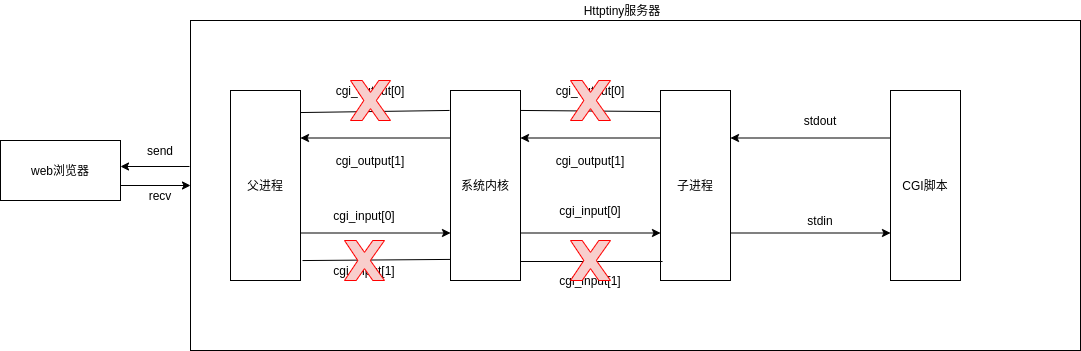

The diagram above was exported from draw.io. Its source (the exported page's mxGraphModel, read from the mxfile embedded in the PNG):
<mxGraphModel dx="1350" dy="713" grid="1" gridSize="10" guides="1" tooltips="1" connect="1" arrows="1" fold="1" page="1" pageScale="1" pageWidth="827" pageHeight="1169" math="0" shadow="0">
  <root>
    <mxCell id="0" />
    <mxCell id="1" parent="0" />
    <mxCell id="Yk1G3dxG3toxzuSbWH9M-1" value="web浏览器" style="rounded=0;whiteSpace=wrap;html=1;" parent="1" vertex="1">
      <mxGeometry x="70" y="340" width="120" height="60" as="geometry" />
    </mxCell>
    <mxCell id="XbY-4jMiIFJ6c7eglPhu-1" value="" style="rounded=0;whiteSpace=wrap;html=1;" vertex="1" parent="1">
      <mxGeometry x="260" y="220" width="890" height="330" as="geometry" />
    </mxCell>
    <mxCell id="XbY-4jMiIFJ6c7eglPhu-21" style="edgeStyle=orthogonalEdgeStyle;rounded=0;orthogonalLoop=1;jettySize=auto;html=1;exitX=1;exitY=0.75;exitDx=0;exitDy=0;entryX=0;entryY=0.75;entryDx=0;entryDy=0;" edge="1" parent="1" source="XbY-4jMiIFJ6c7eglPhu-2" target="XbY-4jMiIFJ6c7eglPhu-3">
      <mxGeometry relative="1" as="geometry" />
    </mxCell>
    <mxCell id="XbY-4jMiIFJ6c7eglPhu-2" value="父进程" style="rounded=0;whiteSpace=wrap;html=1;" vertex="1" parent="1">
      <mxGeometry x="300" y="290" width="70" height="190" as="geometry" />
    </mxCell>
    <mxCell id="XbY-4jMiIFJ6c7eglPhu-16" style="edgeStyle=orthogonalEdgeStyle;rounded=0;orthogonalLoop=1;jettySize=auto;html=1;exitX=0;exitY=0.25;exitDx=0;exitDy=0;entryX=1;entryY=0.25;entryDx=0;entryDy=0;" edge="1" parent="1" source="XbY-4jMiIFJ6c7eglPhu-3" target="XbY-4jMiIFJ6c7eglPhu-2">
      <mxGeometry relative="1" as="geometry">
        <Array as="points">
          <mxPoint x="520" y="338" />
          <mxPoint x="445" y="338" />
        </Array>
      </mxGeometry>
    </mxCell>
    <mxCell id="XbY-4jMiIFJ6c7eglPhu-22" style="edgeStyle=orthogonalEdgeStyle;rounded=0;orthogonalLoop=1;jettySize=auto;html=1;exitX=1;exitY=0.75;exitDx=0;exitDy=0;entryX=0;entryY=0.75;entryDx=0;entryDy=0;" edge="1" parent="1" source="XbY-4jMiIFJ6c7eglPhu-3" target="XbY-4jMiIFJ6c7eglPhu-4">
      <mxGeometry relative="1" as="geometry" />
    </mxCell>
    <mxCell id="XbY-4jMiIFJ6c7eglPhu-3" value="系统内核" style="rounded=0;whiteSpace=wrap;html=1;" vertex="1" parent="1">
      <mxGeometry x="520" y="290" width="70" height="190" as="geometry" />
    </mxCell>
    <mxCell id="XbY-4jMiIFJ6c7eglPhu-19" style="edgeStyle=orthogonalEdgeStyle;rounded=0;orthogonalLoop=1;jettySize=auto;html=1;exitX=0;exitY=0.25;exitDx=0;exitDy=0;entryX=1;entryY=0.25;entryDx=0;entryDy=0;" edge="1" parent="1" source="XbY-4jMiIFJ6c7eglPhu-4" target="XbY-4jMiIFJ6c7eglPhu-3">
      <mxGeometry relative="1" as="geometry" />
    </mxCell>
    <mxCell id="XbY-4jMiIFJ6c7eglPhu-23" style="edgeStyle=orthogonalEdgeStyle;rounded=0;orthogonalLoop=1;jettySize=auto;html=1;exitX=1;exitY=0.75;exitDx=0;exitDy=0;entryX=0;entryY=0.75;entryDx=0;entryDy=0;" edge="1" parent="1" source="XbY-4jMiIFJ6c7eglPhu-4" target="XbY-4jMiIFJ6c7eglPhu-11">
      <mxGeometry relative="1" as="geometry" />
    </mxCell>
    <mxCell id="XbY-4jMiIFJ6c7eglPhu-4" value="子进程" style="rounded=0;whiteSpace=wrap;html=1;" vertex="1" parent="1">
      <mxGeometry x="730" y="290" width="70" height="190" as="geometry" />
    </mxCell>
    <mxCell id="XbY-4jMiIFJ6c7eglPhu-9" value="send" style="text;html=1;strokeColor=none;fillColor=none;align=center;verticalAlign=middle;whiteSpace=wrap;rounded=0;" vertex="1" parent="1">
      <mxGeometry x="210" y="340" width="40" height="20" as="geometry" />
    </mxCell>
    <mxCell id="XbY-4jMiIFJ6c7eglPhu-20" style="edgeStyle=orthogonalEdgeStyle;rounded=0;orthogonalLoop=1;jettySize=auto;html=1;exitX=0;exitY=0.25;exitDx=0;exitDy=0;entryX=1;entryY=0.25;entryDx=0;entryDy=0;" edge="1" parent="1" source="XbY-4jMiIFJ6c7eglPhu-11" target="XbY-4jMiIFJ6c7eglPhu-4">
      <mxGeometry relative="1" as="geometry" />
    </mxCell>
    <mxCell id="XbY-4jMiIFJ6c7eglPhu-11" value="CGI脚本" style="rounded=0;whiteSpace=wrap;html=1;" vertex="1" parent="1">
      <mxGeometry x="960" y="290" width="70" height="190" as="geometry" />
    </mxCell>
    <mxCell id="XbY-4jMiIFJ6c7eglPhu-12" value="Httptiny服务器" style="text;html=1;strokeColor=none;fillColor=none;align=center;verticalAlign=middle;whiteSpace=wrap;rounded=0;" vertex="1" parent="1">
      <mxGeometry x="557" y="200" width="270" height="20" as="geometry" />
    </mxCell>
    <mxCell id="XbY-4jMiIFJ6c7eglPhu-18" value="" style="endArrow=none;html=1;exitX=1;exitY=0.105;exitDx=0;exitDy=0;exitPerimeter=0;entryX=0;entryY=0.111;entryDx=0;entryDy=0;entryPerimeter=0;" edge="1" parent="1" source="XbY-4jMiIFJ6c7eglPhu-3" target="XbY-4jMiIFJ6c7eglPhu-4">
      <mxGeometry width="50" height="50" relative="1" as="geometry">
        <mxPoint x="660" y="310" as="sourcePoint" />
        <mxPoint x="710" y="260" as="targetPoint" />
      </mxGeometry>
    </mxCell>
    <mxCell id="XbY-4jMiIFJ6c7eglPhu-24" value="" style="endArrow=none;html=1;exitX=1;exitY=0.9;exitDx=0;exitDy=0;exitPerimeter=0;entryX=0.029;entryY=0.9;entryDx=0;entryDy=0;entryPerimeter=0;" edge="1" parent="1" source="XbY-4jMiIFJ6c7eglPhu-3" target="XbY-4jMiIFJ6c7eglPhu-4">
      <mxGeometry width="50" height="50" relative="1" as="geometry">
        <mxPoint x="660" y="310" as="sourcePoint" />
        <mxPoint x="710" y="260" as="targetPoint" />
      </mxGeometry>
    </mxCell>
    <mxCell id="XbY-4jMiIFJ6c7eglPhu-25" value="" style="endArrow=none;html=1;exitX=1;exitY=0.116;exitDx=0;exitDy=0;exitPerimeter=0;entryX=-0.014;entryY=0.105;entryDx=0;entryDy=0;entryPerimeter=0;" edge="1" parent="1" source="XbY-4jMiIFJ6c7eglPhu-2" target="XbY-4jMiIFJ6c7eglPhu-3">
      <mxGeometry width="50" height="50" relative="1" as="geometry">
        <mxPoint x="660" y="310" as="sourcePoint" />
        <mxPoint x="710" y="260" as="targetPoint" />
      </mxGeometry>
    </mxCell>
    <mxCell id="XbY-4jMiIFJ6c7eglPhu-26" value="" style="endArrow=none;html=1;exitX=1.029;exitY=0.895;exitDx=0;exitDy=0;exitPerimeter=0;entryX=0;entryY=0.889;entryDx=0;entryDy=0;entryPerimeter=0;" edge="1" parent="1" source="XbY-4jMiIFJ6c7eglPhu-2" target="XbY-4jMiIFJ6c7eglPhu-3">
      <mxGeometry width="50" height="50" relative="1" as="geometry">
        <mxPoint x="660" y="310" as="sourcePoint" />
        <mxPoint x="710" y="260" as="targetPoint" />
      </mxGeometry>
    </mxCell>
    <mxCell id="XbY-4jMiIFJ6c7eglPhu-27" value="" style="endArrow=classic;html=1;" edge="1" parent="1">
      <mxGeometry width="50" height="50" relative="1" as="geometry">
        <mxPoint x="259" y="366" as="sourcePoint" />
        <mxPoint x="190" y="366" as="targetPoint" />
      </mxGeometry>
    </mxCell>
    <mxCell id="XbY-4jMiIFJ6c7eglPhu-28" value="" style="endArrow=classic;html=1;exitX=1;exitY=0.75;exitDx=0;exitDy=0;" edge="1" parent="1" source="Yk1G3dxG3toxzuSbWH9M-1" target="XbY-4jMiIFJ6c7eglPhu-1">
      <mxGeometry width="50" height="50" relative="1" as="geometry">
        <mxPoint x="660" y="310" as="sourcePoint" />
        <mxPoint x="710" y="260" as="targetPoint" />
      </mxGeometry>
    </mxCell>
    <mxCell id="XbY-4jMiIFJ6c7eglPhu-29" value="recv" style="text;html=1;strokeColor=none;fillColor=none;align=center;verticalAlign=middle;whiteSpace=wrap;rounded=0;" vertex="1" parent="1">
      <mxGeometry x="210" y="385" width="40" height="20" as="geometry" />
    </mxCell>
    <mxCell id="XbY-4jMiIFJ6c7eglPhu-30" value="stdout" style="text;html=1;strokeColor=none;fillColor=none;align=center;verticalAlign=middle;whiteSpace=wrap;rounded=0;" vertex="1" parent="1">
      <mxGeometry x="870" y="310" width="40" height="20" as="geometry" />
    </mxCell>
    <mxCell id="XbY-4jMiIFJ6c7eglPhu-31" value="stdin" style="text;html=1;strokeColor=none;fillColor=none;align=center;verticalAlign=middle;whiteSpace=wrap;rounded=0;" vertex="1" parent="1">
      <mxGeometry x="870" y="410" width="40" height="20" as="geometry" />
    </mxCell>
    <mxCell id="XbY-4jMiIFJ6c7eglPhu-32" value="cgi_output[0]" style="text;html=1;strokeColor=none;fillColor=none;align=center;verticalAlign=middle;whiteSpace=wrap;rounded=0;" vertex="1" parent="1">
      <mxGeometry x="640" y="280" width="40" height="20" as="geometry" />
    </mxCell>
    <mxCell id="XbY-4jMiIFJ6c7eglPhu-33" value="cgi_output[1]" style="text;html=1;strokeColor=none;fillColor=none;align=center;verticalAlign=middle;whiteSpace=wrap;rounded=0;" vertex="1" parent="1">
      <mxGeometry x="640" y="350" width="40" height="20" as="geometry" />
    </mxCell>
    <mxCell id="XbY-4jMiIFJ6c7eglPhu-37" value="cgi_output[0]" style="text;html=1;strokeColor=none;fillColor=none;align=center;verticalAlign=middle;whiteSpace=wrap;rounded=0;" vertex="1" parent="1">
      <mxGeometry x="420" y="280" width="40" height="20" as="geometry" />
    </mxCell>
    <mxCell id="XbY-4jMiIFJ6c7eglPhu-38" value="cgi_output[1]" style="text;html=1;strokeColor=none;fillColor=none;align=center;verticalAlign=middle;whiteSpace=wrap;rounded=0;" vertex="1" parent="1">
      <mxGeometry x="420" y="350" width="40" height="20" as="geometry" />
    </mxCell>
    <mxCell id="XbY-4jMiIFJ6c7eglPhu-39" value="cgi_input[0]" style="text;html=1;strokeColor=none;fillColor=none;align=center;verticalAlign=middle;whiteSpace=wrap;rounded=0;" vertex="1" parent="1">
      <mxGeometry x="640" y="400" width="40" height="20" as="geometry" />
    </mxCell>
    <mxCell id="XbY-4jMiIFJ6c7eglPhu-40" value="cgi_input[0]" style="text;html=1;strokeColor=none;fillColor=none;align=center;verticalAlign=middle;whiteSpace=wrap;rounded=0;" vertex="1" parent="1">
      <mxGeometry x="414" y="405" width="40" height="20" as="geometry" />
    </mxCell>
    <mxCell id="XbY-4jMiIFJ6c7eglPhu-41" value="cgi_input[1]" style="text;html=1;strokeColor=none;fillColor=none;align=center;verticalAlign=middle;whiteSpace=wrap;rounded=0;" vertex="1" parent="1">
      <mxGeometry x="640" y="470" width="40" height="20" as="geometry" />
    </mxCell>
    <mxCell id="XbY-4jMiIFJ6c7eglPhu-42" value="cgi_input[1]" style="text;html=1;strokeColor=none;fillColor=none;align=center;verticalAlign=middle;whiteSpace=wrap;rounded=0;" vertex="1" parent="1">
      <mxGeometry x="414" y="460" width="40" height="20" as="geometry" />
    </mxCell>
    <mxCell id="XbY-4jMiIFJ6c7eglPhu-45" value="" style="verticalLabelPosition=bottom;verticalAlign=top;html=1;shape=mxgraph.basic.x;fillColor=#f8cecc;strokeColor=#FF0000;" vertex="1" parent="1">
      <mxGeometry x="420" y="280" width="40" height="40" as="geometry" />
    </mxCell>
    <mxCell id="XbY-4jMiIFJ6c7eglPhu-46" value="" style="verticalLabelPosition=bottom;verticalAlign=top;html=1;shape=mxgraph.basic.x;fillColor=#f8cecc;strokeColor=#FF0000;" vertex="1" parent="1">
      <mxGeometry x="640" y="280" width="40" height="40" as="geometry" />
    </mxCell>
    <mxCell id="XbY-4jMiIFJ6c7eglPhu-47" value="" style="verticalLabelPosition=bottom;verticalAlign=top;html=1;shape=mxgraph.basic.x;fillColor=#f8cecc;strokeColor=#FF0000;" vertex="1" parent="1">
      <mxGeometry x="414" y="440" width="40" height="40" as="geometry" />
    </mxCell>
    <mxCell id="XbY-4jMiIFJ6c7eglPhu-48" value="" style="verticalLabelPosition=bottom;verticalAlign=top;html=1;shape=mxgraph.basic.x;fillColor=#f8cecc;strokeColor=#FF0000;" vertex="1" parent="1">
      <mxGeometry x="640" y="440" width="40" height="40" as="geometry" />
    </mxCell>
  </root>
</mxGraphModel>